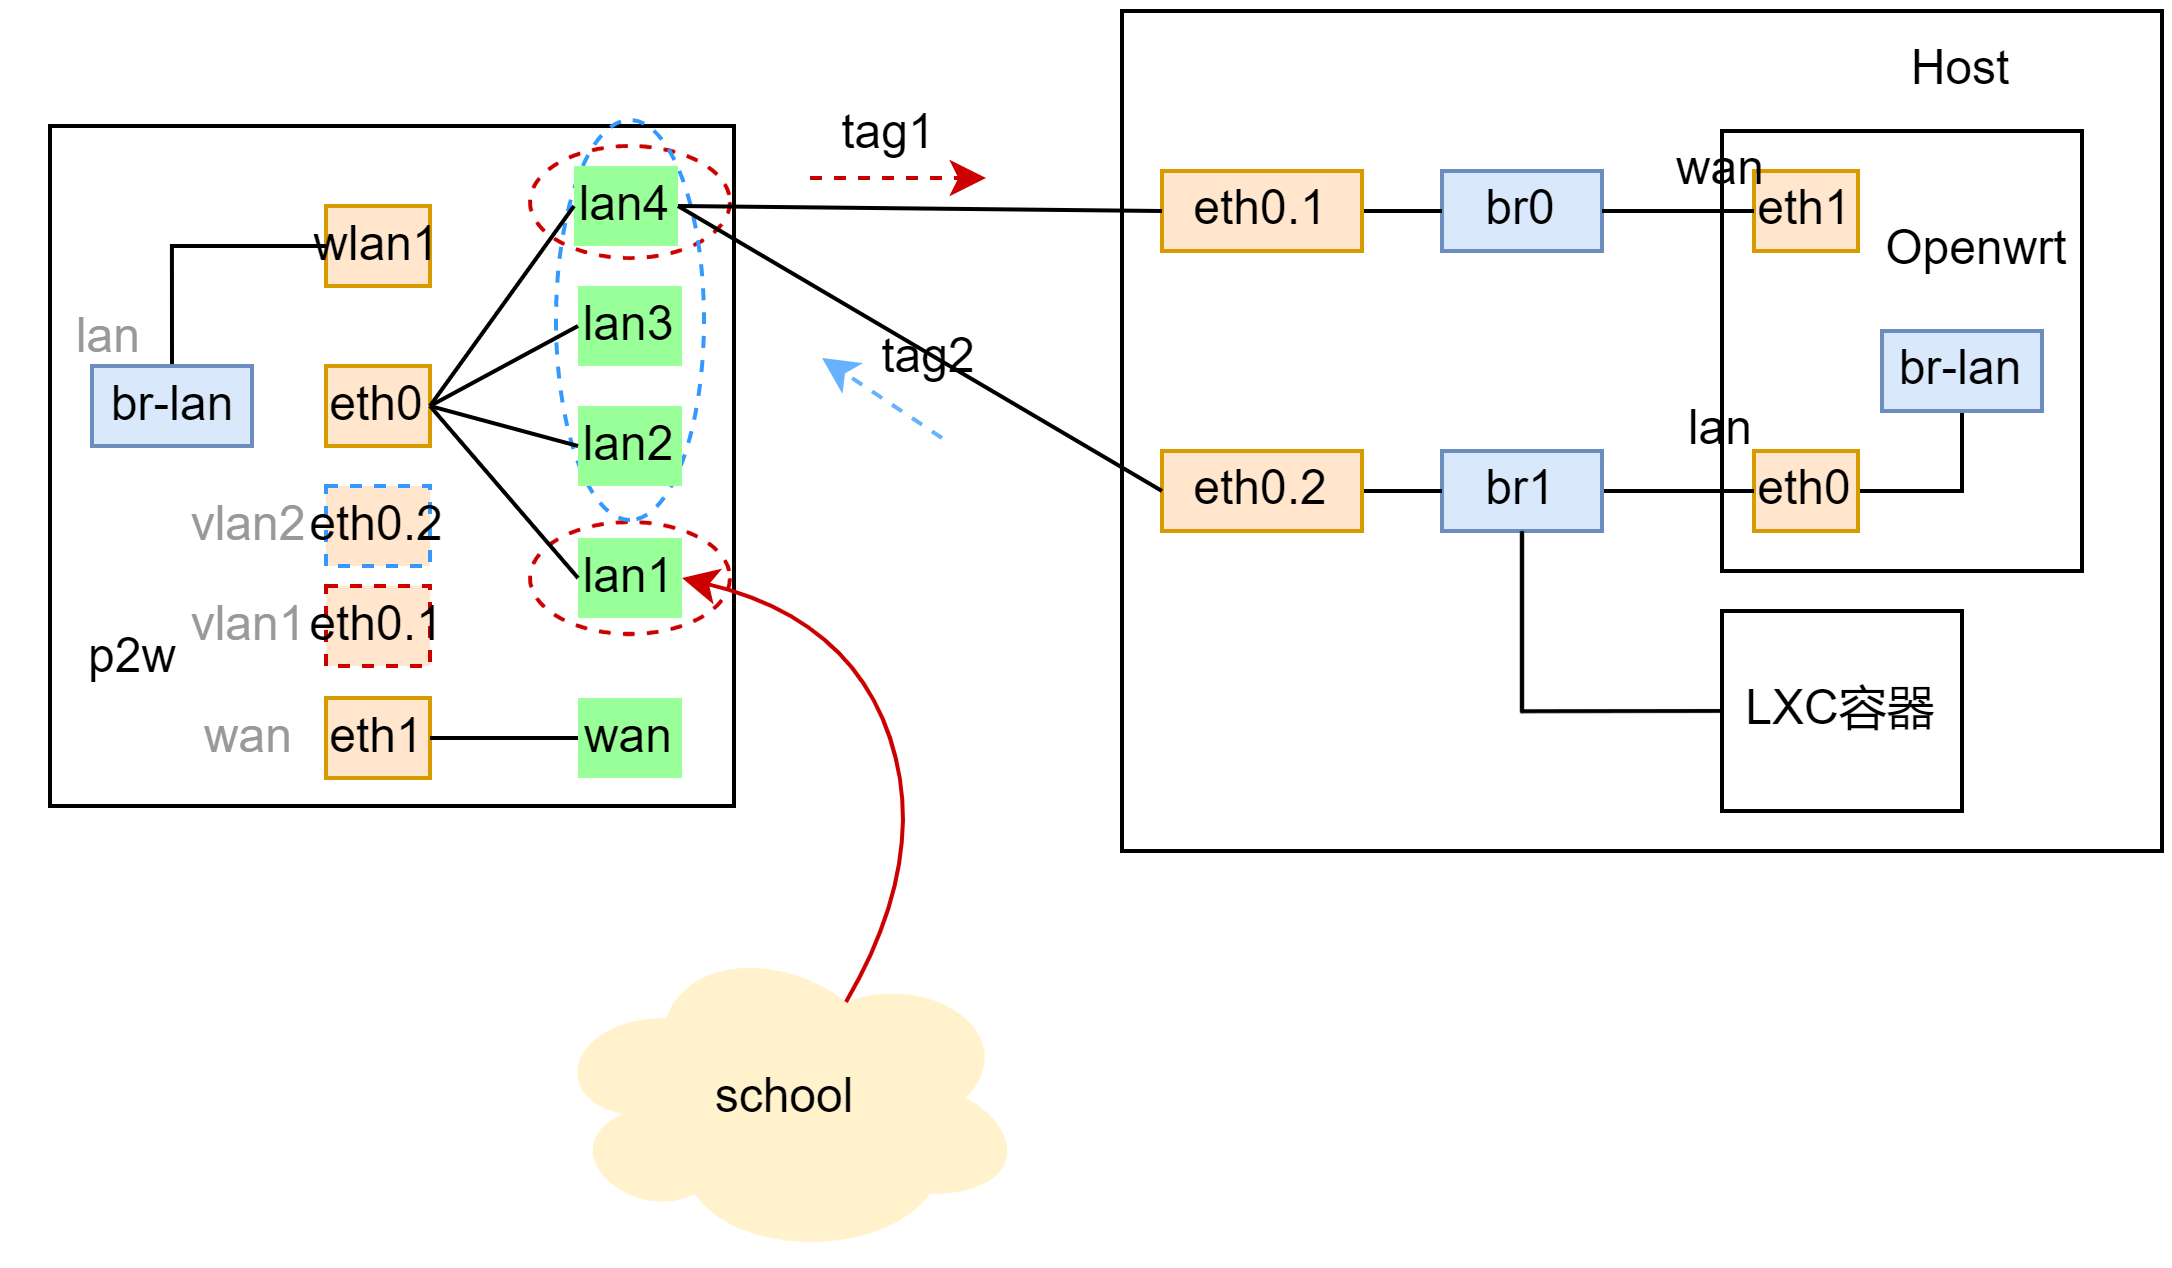

The diagram above was exported from draw.io. Its source (the exported page's mxGraphModel, read from the mxfile embedded in the PNG):
<mxGraphModel dx="716" dy="372" grid="1" gridSize="10" guides="1" tooltips="1" connect="1" arrows="1" fold="1" page="1" pageScale="1" pageWidth="827" pageHeight="1169" math="0" shadow="0">
  <root>
    <mxCell id="0" />
    <mxCell id="1" parent="0" />
    <mxCell id="2" value="" style="group" vertex="1" connectable="0" parent="1">
      <mxGeometry x="110.5" y="758.25" width="537.5" height="311.75" as="geometry" />
    </mxCell>
    <mxCell id="3" value="" style="group;dashed=1;" vertex="1" connectable="0" parent="2">
      <mxGeometry y="27.25" width="180.5" height="174.5" as="geometry" />
    </mxCell>
    <mxCell id="4" value="" style="rounded=0;whiteSpace=wrap;html=1;" vertex="1" parent="3">
      <mxGeometry x="9.5" y="1.5" width="171" height="170" as="geometry" />
    </mxCell>
    <mxCell id="5" value="" style="ellipse;whiteSpace=wrap;html=1;strokeColor=#CC0000;dashed=1;fillColor=none;" vertex="1" parent="3">
      <mxGeometry x="129.5" y="100.5" width="50" height="28" as="geometry" />
    </mxCell>
    <mxCell id="6" value="" style="ellipse;whiteSpace=wrap;html=1;strokeColor=#CC0000;dashed=1;fillColor=none;" vertex="1" parent="3">
      <mxGeometry x="129.5" y="6.5" width="50" height="28" as="geometry" />
    </mxCell>
    <mxCell id="7" value="" style="ellipse;whiteSpace=wrap;html=1;strokeColor=#3399FF;dashed=1;fillColor=none;rotation=90;" vertex="1" parent="3">
      <mxGeometry x="104.5" y="31.5" width="100" height="37" as="geometry" />
    </mxCell>
    <mxCell id="8" value="wan" style="rounded=0;whiteSpace=wrap;html=1;fillColor=#99FF99;strokeColor=none;" vertex="1" parent="3">
      <mxGeometry x="141.5" y="144.5" width="26" height="20" as="geometry" />
    </mxCell>
    <mxCell id="9" value="lan2" style="rounded=0;whiteSpace=wrap;html=1;fillColor=#99FF99;strokeColor=none;" vertex="1" parent="3">
      <mxGeometry x="141.5" y="71.5" width="26" height="20" as="geometry" />
    </mxCell>
    <mxCell id="10" value="lan1" style="rounded=0;whiteSpace=wrap;html=1;fillColor=#99FF99;strokeColor=none;" vertex="1" parent="3">
      <mxGeometry x="141.5" y="104.5" width="26" height="20" as="geometry" />
    </mxCell>
    <mxCell id="11" value="lan3" style="rounded=0;whiteSpace=wrap;html=1;fillColor=#99FF99;strokeColor=none;" vertex="1" parent="3">
      <mxGeometry x="141.5" y="41.5" width="26" height="20" as="geometry" />
    </mxCell>
    <mxCell id="12" value="p2w" style="text;html=1;strokeColor=none;fillColor=none;align=center;verticalAlign=middle;whiteSpace=wrap;rounded=0;" vertex="1" parent="3">
      <mxGeometry x="20" y="128.5" width="20.25" height="11.5" as="geometry" />
    </mxCell>
    <mxCell id="13" value="lan4" style="rounded=0;whiteSpace=wrap;html=1;fillColor=#99FF99;strokeColor=none;" vertex="1" parent="3">
      <mxGeometry x="140.5" y="11.5" width="26" height="20" as="geometry" />
    </mxCell>
    <mxCell id="14" value="eth1" style="rounded=0;whiteSpace=wrap;html=1;fillColor=#ffe6cc;strokeColor=#d79b00;" vertex="1" parent="3">
      <mxGeometry x="78.5" y="144.5" width="26" height="20" as="geometry" />
    </mxCell>
    <mxCell id="15" value="eth0" style="rounded=0;whiteSpace=wrap;html=1;fillColor=#ffe6cc;strokeColor=#d79b00;" vertex="1" parent="3">
      <mxGeometry x="78.5" y="61.5" width="26" height="20" as="geometry" />
    </mxCell>
    <mxCell id="16" value="" style="endArrow=none;html=1;rounded=0;strokeColor=#000000;fontColor=#000000;exitX=1;exitY=0.5;exitDx=0;exitDy=0;entryX=0;entryY=0.5;entryDx=0;entryDy=0;" edge="1" parent="3" source="15" target="13">
      <mxGeometry width="50" height="50" relative="1" as="geometry">
        <mxPoint x="104.5" y="34.5" as="sourcePoint" />
        <mxPoint x="139.5" y="34.5" as="targetPoint" />
      </mxGeometry>
    </mxCell>
    <mxCell id="17" value="" style="endArrow=none;html=1;rounded=0;strokeColor=#000000;fontColor=#000000;exitX=1;exitY=0.5;exitDx=0;exitDy=0;entryX=0;entryY=0.5;entryDx=0;entryDy=0;" edge="1" parent="3" source="15" target="11">
      <mxGeometry width="50" height="50" relative="1" as="geometry">
        <mxPoint x="114.5" y="81.5" as="sourcePoint" />
        <mxPoint x="150.5" y="31.5" as="targetPoint" />
      </mxGeometry>
    </mxCell>
    <mxCell id="18" value="" style="endArrow=none;html=1;rounded=0;strokeColor=#000000;fontColor=#000000;exitX=1;exitY=0.5;exitDx=0;exitDy=0;entryX=0;entryY=0.5;entryDx=0;entryDy=0;" edge="1" parent="3" source="15" target="9">
      <mxGeometry width="50" height="50" relative="1" as="geometry">
        <mxPoint x="114.5" y="81.5" as="sourcePoint" />
        <mxPoint x="151.5" y="61.5" as="targetPoint" />
      </mxGeometry>
    </mxCell>
    <mxCell id="19" value="" style="endArrow=none;html=1;rounded=0;strokeColor=#000000;fontColor=#000000;exitX=1;exitY=0.5;exitDx=0;exitDy=0;entryX=0;entryY=0.5;entryDx=0;entryDy=0;" edge="1" parent="3" source="15" target="10">
      <mxGeometry width="50" height="50" relative="1" as="geometry">
        <mxPoint x="109.5" y="74.5" as="sourcePoint" />
        <mxPoint x="99.5" y="104.5" as="targetPoint" />
      </mxGeometry>
    </mxCell>
    <mxCell id="20" value="" style="endArrow=none;html=1;rounded=0;strokeColor=#000000;fontColor=#000000;exitX=1;exitY=0.5;exitDx=0;exitDy=0;entryX=0;entryY=0.5;entryDx=0;entryDy=0;" edge="1" parent="3" source="14" target="8">
      <mxGeometry width="50" height="50" relative="1" as="geometry">
        <mxPoint x="114.5" y="89.5" as="sourcePoint" />
        <mxPoint x="151.5" y="132.5" as="targetPoint" />
      </mxGeometry>
    </mxCell>
    <mxCell id="21" value="wlan1" style="rounded=0;whiteSpace=wrap;html=1;fillColor=#ffe6cc;strokeColor=#d79b00;" vertex="1" parent="3">
      <mxGeometry x="78.5" y="21.5" width="26" height="20" as="geometry" />
    </mxCell>
    <mxCell id="22" style="edgeStyle=orthogonalEdgeStyle;rounded=0;orthogonalLoop=1;jettySize=auto;html=1;exitX=0.5;exitY=0;exitDx=0;exitDy=0;entryX=0;entryY=0.5;entryDx=0;entryDy=0;strokeColor=#000000;fontColor=#000000;startArrow=none;startFill=0;endArrow=none;endFill=0;" edge="1" parent="3" source="23" target="21">
      <mxGeometry relative="1" as="geometry" />
    </mxCell>
    <mxCell id="23" value="br-lan" style="rounded=0;whiteSpace=wrap;html=1;fillColor=#dae8fc;strokeColor=#6c8ebf;" vertex="1" parent="3">
      <mxGeometry x="20" y="61.5" width="40" height="20" as="geometry" />
    </mxCell>
    <mxCell id="24" value="eth0.2" style="rounded=0;whiteSpace=wrap;html=1;fillColor=#ffe6cc;strokeColor=#3399FF;dashed=1;" vertex="1" parent="3">
      <mxGeometry x="78.5" y="91.5" width="26" height="20" as="geometry" />
    </mxCell>
    <mxCell id="25" value="eth0.1" style="rounded=0;whiteSpace=wrap;html=1;fillColor=#ffe6cc;strokeColor=#CC0000;dashed=1;" vertex="1" parent="3">
      <mxGeometry x="78.5" y="116.5" width="26" height="20" as="geometry" />
    </mxCell>
    <mxCell id="26" value="&lt;font color=&quot;#999999&quot; style=&quot;font-size: 11px;&quot;&gt;wan&lt;/font&gt;" style="text;html=1;strokeColor=none;fillColor=none;align=center;verticalAlign=middle;whiteSpace=wrap;rounded=0;dashed=1;fontColor=#000000;" vertex="1" parent="3">
      <mxGeometry x="44.75" y="147.25" width="29.5" height="14.5" as="geometry" />
    </mxCell>
    <mxCell id="27" value="&lt;font color=&quot;#999999&quot; style=&quot;font-size: 11px;&quot;&gt;vlan1&lt;/font&gt;" style="text;html=1;strokeColor=none;fillColor=none;align=center;verticalAlign=middle;whiteSpace=wrap;rounded=0;dashed=1;fontColor=#000000;" vertex="1" parent="3">
      <mxGeometry x="49.75" y="119.75" width="19.5" height="13.5" as="geometry" />
    </mxCell>
    <mxCell id="28" value="&lt;font color=&quot;#999999&quot; style=&quot;font-size: 11px;&quot;&gt;vlan2&lt;/font&gt;" style="text;html=1;strokeColor=none;fillColor=none;align=center;verticalAlign=middle;whiteSpace=wrap;rounded=0;dashed=1;fontColor=#000000;" vertex="1" parent="3">
      <mxGeometry x="49.75" y="94.75" width="19.5" height="13.5" as="geometry" />
    </mxCell>
    <mxCell id="29" value="&lt;font color=&quot;#999999&quot; style=&quot;font-size: 11px;&quot;&gt;lan&lt;/font&gt;" style="text;html=1;strokeColor=none;fillColor=none;align=center;verticalAlign=middle;whiteSpace=wrap;rounded=0;dashed=1;fontColor=#000000;" vertex="1" parent="3">
      <mxGeometry x="9.5" y="47" width="29.5" height="14.5" as="geometry" />
    </mxCell>
    <mxCell id="30" value="" style="group" vertex="1" connectable="0" parent="2">
      <mxGeometry x="277.5" width="260" height="210" as="geometry" />
    </mxCell>
    <mxCell id="31" value="" style="rounded=0;whiteSpace=wrap;html=1;" vertex="1" parent="30">
      <mxGeometry width="260" height="210" as="geometry" />
    </mxCell>
    <mxCell id="32" value="" style="rounded=0;whiteSpace=wrap;html=1;" vertex="1" parent="30">
      <mxGeometry x="150" y="30" width="90" height="110" as="geometry" />
    </mxCell>
    <mxCell id="33" value="eth1" style="rounded=0;whiteSpace=wrap;html=1;fillColor=#ffe6cc;strokeColor=#d79b00;" vertex="1" parent="30">
      <mxGeometry x="158" y="40" width="26" height="20" as="geometry" />
    </mxCell>
    <mxCell id="34" style="edgeStyle=orthogonalEdgeStyle;rounded=0;orthogonalLoop=1;jettySize=auto;html=1;exitX=1;exitY=0.5;exitDx=0;exitDy=0;entryX=0.5;entryY=1;entryDx=0;entryDy=0;strokeColor=#000000;fontColor=#000000;startArrow=none;startFill=0;endArrow=none;endFill=0;" edge="1" parent="30" source="35" target="36">
      <mxGeometry relative="1" as="geometry" />
    </mxCell>
    <mxCell id="35" value="eth0" style="rounded=0;whiteSpace=wrap;html=1;fillColor=#ffe6cc;strokeColor=#d79b00;" vertex="1" parent="30">
      <mxGeometry x="158" y="110" width="26" height="20" as="geometry" />
    </mxCell>
    <mxCell id="36" value="br-lan" style="rounded=0;whiteSpace=wrap;html=1;fillColor=#dae8fc;strokeColor=#6c8ebf;" vertex="1" parent="30">
      <mxGeometry x="190" y="80" width="40" height="20" as="geometry" />
    </mxCell>
    <mxCell id="37" value="" style="edgeStyle=orthogonalEdgeStyle;rounded=0;orthogonalLoop=1;jettySize=auto;html=1;endArrow=none;endFill=0;entryX=0;entryY=0.5;entryDx=0;entryDy=0;" edge="1" parent="30" source="38" target="33">
      <mxGeometry relative="1" as="geometry">
        <mxPoint x="160" y="50" as="targetPoint" />
      </mxGeometry>
    </mxCell>
    <mxCell id="38" value="br0" style="rounded=0;whiteSpace=wrap;html=1;fillColor=#dae8fc;strokeColor=#6c8ebf;" vertex="1" parent="30">
      <mxGeometry x="80" y="40" width="40" height="20" as="geometry" />
    </mxCell>
    <mxCell id="39" value="" style="edgeStyle=orthogonalEdgeStyle;rounded=0;orthogonalLoop=1;jettySize=auto;html=1;endArrow=none;endFill=0;" edge="1" parent="30" source="33" target="38">
      <mxGeometry relative="1" as="geometry" />
    </mxCell>
    <mxCell id="40" style="edgeStyle=orthogonalEdgeStyle;rounded=0;orthogonalLoop=1;jettySize=auto;html=1;exitX=1;exitY=0.5;exitDx=0;exitDy=0;entryX=0;entryY=0.5;entryDx=0;entryDy=0;endArrow=none;endFill=0;" edge="1" parent="30" source="41" target="35">
      <mxGeometry relative="1" as="geometry" />
    </mxCell>
    <mxCell id="41" value="br1" style="rounded=0;whiteSpace=wrap;html=1;fillColor=#dae8fc;strokeColor=#6c8ebf;" vertex="1" parent="30">
      <mxGeometry x="80" y="110" width="40" height="20" as="geometry" />
    </mxCell>
    <mxCell id="42" value="Openwrt" style="text;html=1;strokeColor=none;fillColor=none;align=center;verticalAlign=middle;whiteSpace=wrap;rounded=0;" vertex="1" parent="30">
      <mxGeometry x="184" y="45" width="60" height="30" as="geometry" />
    </mxCell>
    <mxCell id="43" value="LXC容器" style="rounded=0;whiteSpace=wrap;html=1;" vertex="1" parent="30">
      <mxGeometry x="150" y="150" width="60" height="50" as="geometry" />
    </mxCell>
    <mxCell id="44" style="edgeStyle=orthogonalEdgeStyle;rounded=0;orthogonalLoop=1;jettySize=auto;html=1;exitX=0.5;exitY=1;exitDx=0;exitDy=0;entryX=0;entryY=0.5;entryDx=0;entryDy=0;endArrow=none;endFill=0;" edge="1" parent="30" source="41" target="43">
      <mxGeometry relative="1" as="geometry" />
    </mxCell>
    <mxCell id="45" style="edgeStyle=orthogonalEdgeStyle;rounded=0;orthogonalLoop=1;jettySize=auto;html=1;exitX=1;exitY=0.5;exitDx=0;exitDy=0;entryX=0;entryY=0.5;entryDx=0;entryDy=0;endArrow=none;endFill=0;" edge="1" parent="30" source="46" target="38">
      <mxGeometry relative="1" as="geometry" />
    </mxCell>
    <mxCell id="46" value="eth0.1" style="rounded=0;whiteSpace=wrap;html=1;fillColor=#ffe6cc;strokeColor=#d79b00;" vertex="1" parent="30">
      <mxGeometry x="10" y="40" width="50" height="20" as="geometry" />
    </mxCell>
    <mxCell id="47" style="edgeStyle=orthogonalEdgeStyle;rounded=0;orthogonalLoop=1;jettySize=auto;html=1;exitX=1;exitY=0.5;exitDx=0;exitDy=0;entryX=0;entryY=0.5;entryDx=0;entryDy=0;endArrow=none;endFill=0;" edge="1" parent="30" source="48" target="41">
      <mxGeometry relative="1" as="geometry" />
    </mxCell>
    <mxCell id="48" value="eth0.2" style="rounded=0;whiteSpace=wrap;html=1;fillColor=#ffe6cc;strokeColor=#d79b00;" vertex="1" parent="30">
      <mxGeometry x="10" y="110" width="50" height="20" as="geometry" />
    </mxCell>
    <mxCell id="49" value="Host" style="text;html=1;strokeColor=none;fillColor=none;align=center;verticalAlign=middle;whiteSpace=wrap;rounded=0;" vertex="1" parent="30">
      <mxGeometry x="180" width="60" height="30" as="geometry" />
    </mxCell>
    <mxCell id="50" value="wan" style="text;html=1;strokeColor=none;fillColor=none;align=center;verticalAlign=middle;whiteSpace=wrap;rounded=0;dashed=1;" vertex="1" parent="30">
      <mxGeometry x="120" y="20" width="60" height="40" as="geometry" />
    </mxCell>
    <mxCell id="51" value="lan" style="text;html=1;strokeColor=none;fillColor=none;align=center;verticalAlign=middle;whiteSpace=wrap;rounded=0;dashed=1;" vertex="1" parent="30">
      <mxGeometry x="120" y="85" width="60" height="40" as="geometry" />
    </mxCell>
    <mxCell id="52" value="" style="endArrow=none;html=1;rounded=0;exitX=0;exitY=0.5;exitDx=0;exitDy=0;entryX=1;entryY=0.5;entryDx=0;entryDy=0;" edge="1" parent="2" source="48" target="13">
      <mxGeometry width="50" height="50" relative="1" as="geometry">
        <mxPoint x="302.96" y="186.7499999999999" as="sourcePoint" />
        <mxPoint x="216.50000000000017" y="111.74999999999989" as="targetPoint" />
      </mxGeometry>
    </mxCell>
    <mxCell id="53" value="" style="endArrow=none;html=1;rounded=0;exitX=0;exitY=0.5;exitDx=0;exitDy=0;entryX=1;entryY=0.5;entryDx=0;entryDy=0;" edge="1" parent="2" source="46" target="13">
      <mxGeometry width="50" height="50" relative="1" as="geometry">
        <mxPoint x="297.5" y="138" as="sourcePoint" />
        <mxPoint x="169.5" y="51.75" as="targetPoint" />
      </mxGeometry>
    </mxCell>
    <mxCell id="54" value="" style="group" vertex="1" connectable="0" parent="2">
      <mxGeometry x="189.5" y="21.750952380952413" width="60" height="20.00333333333333" as="geometry" />
    </mxCell>
    <mxCell id="55" value="&lt;font color=&quot;#000000&quot;&gt;tag1&lt;/font&gt;" style="text;html=1;strokeColor=none;fillColor=none;align=center;verticalAlign=middle;whiteSpace=wrap;rounded=0;dashed=1;fontColor=#CC0000;" vertex="1" parent="54">
      <mxGeometry width="60" height="17.61904761904762" as="geometry" />
    </mxCell>
    <mxCell id="56" value="" style="endArrow=classic;html=1;rounded=0;dashed=1;strokeColor=#CC0000;fontColor=#000000;" edge="1" parent="54">
      <mxGeometry width="50" height="50" relative="1" as="geometry">
        <mxPoint x="10.00333333333333" y="20.00333333333333" as="sourcePoint" />
        <mxPoint x="54.00333333333333" y="20.00333333333333" as="targetPoint" />
      </mxGeometry>
    </mxCell>
    <mxCell id="57" value="" style="group" vertex="1" connectable="0" parent="2">
      <mxGeometry x="199.5" y="71.75" width="60" height="35" as="geometry" />
    </mxCell>
    <mxCell id="58" value="&lt;font color=&quot;#000000&quot;&gt;tag2&lt;/font&gt;" style="text;html=1;strokeColor=none;fillColor=none;align=center;verticalAlign=middle;whiteSpace=wrap;rounded=0;dashed=1;fontColor=#CC0000;" vertex="1" parent="57">
      <mxGeometry width="60" height="30" as="geometry" />
    </mxCell>
    <mxCell id="59" value="" style="endArrow=classic;html=1;rounded=0;dashed=1;strokeColor=#66B2FF;fontColor=#000000;" edge="1" parent="57">
      <mxGeometry width="50" height="50" relative="1" as="geometry">
        <mxPoint x="33" y="35" as="sourcePoint" />
        <mxPoint x="3" y="15" as="targetPoint" />
      </mxGeometry>
    </mxCell>
    <mxCell id="60" value="school" style="ellipse;shape=cloud;whiteSpace=wrap;html=1;dashed=1;strokeColor=none;fontColor=#000000;fillColor=#FFF2CC;" vertex="1" parent="2">
      <mxGeometry x="133.5" y="231.75" width="120" height="80" as="geometry" />
    </mxCell>
    <mxCell id="61" value="" style="curved=1;endArrow=classic;html=1;rounded=0;strokeColor=#CC0000;fontColor=#000000;exitX=0.625;exitY=0.2;exitDx=0;exitDy=0;exitPerimeter=0;entryX=1;entryY=0.5;entryDx=0;entryDy=0;" edge="1" parent="2" source="60" target="10">
      <mxGeometry width="50" height="50" relative="1" as="geometry">
        <mxPoint x="89.5" y="211.75" as="sourcePoint" />
        <mxPoint x="139.5" y="161.75" as="targetPoint" />
        <Array as="points">
          <mxPoint x="229.5" y="211.75" />
          <mxPoint x="209.5" y="151.75" />
        </Array>
      </mxGeometry>
    </mxCell>
  </root>
</mxGraphModel>